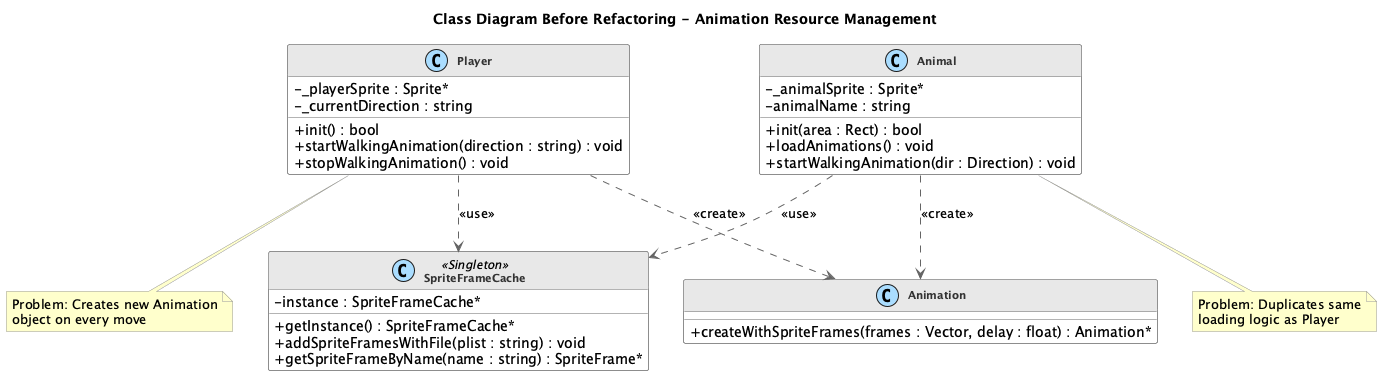

The diagram above was rendered by PlantUML. Its source (embedded in the PNG):
@startuml Flyweight_Before_Class

skinparam backgroundColor white
skinparam classBackgroundColor white
skinparam classBorderColor #666666
skinparam classArrowColor #666666
skinparam classFontColor #333333
skinparam classFontSize 11
skinparam classAttributeIconSize 0
skinparam stereotypeCBackgroundColor #AADDFF
skinparam stereotypeIBackgroundColor #AADDFF

skinparam class {
    FontStyle bold
    HeaderBackgroundColor #E8E8E8
}

skinparam note {
    BackgroundColor #FFFFCC
    BorderColor #999999
}

title **Class Diagram Before Refactoring - Animation Resource Management**

class SpriteFrameCache <<Singleton>> {
    - instance : SpriteFrameCache*
    __
    + getInstance() : SpriteFrameCache*
    + addSpriteFramesWithFile(plist : string) : void
    + getSpriteFrameByName(name : string) : SpriteFrame*
}

class Animation {
    __
    + createWithSpriteFrames(frames : Vector, delay : float) : Animation*
}

class Player {
    - _playerSprite : Sprite*
    - _currentDirection : string
    __
    + init() : bool
    + startWalkingAnimation(direction : string) : void
    + stopWalkingAnimation() : void
}

class Animal {
    - _animalSprite : Sprite*
    - animalName : string
    __
    + init(area : Rect) : bool
    + loadAnimations() : void
    + startWalkingAnimation(dir : Direction) : void
}

Player ..> SpriteFrameCache : <<use>>
Player ..> Animation : <<create>>
Animal ..> SpriteFrameCache : <<use>>
Animal ..> Animation : <<create>>

note bottom of Player
  Problem: Creates new Animation
  object on every move
end note

note bottom of Animal
  Problem: Duplicates same
  loading logic as Player
end note

@enduml